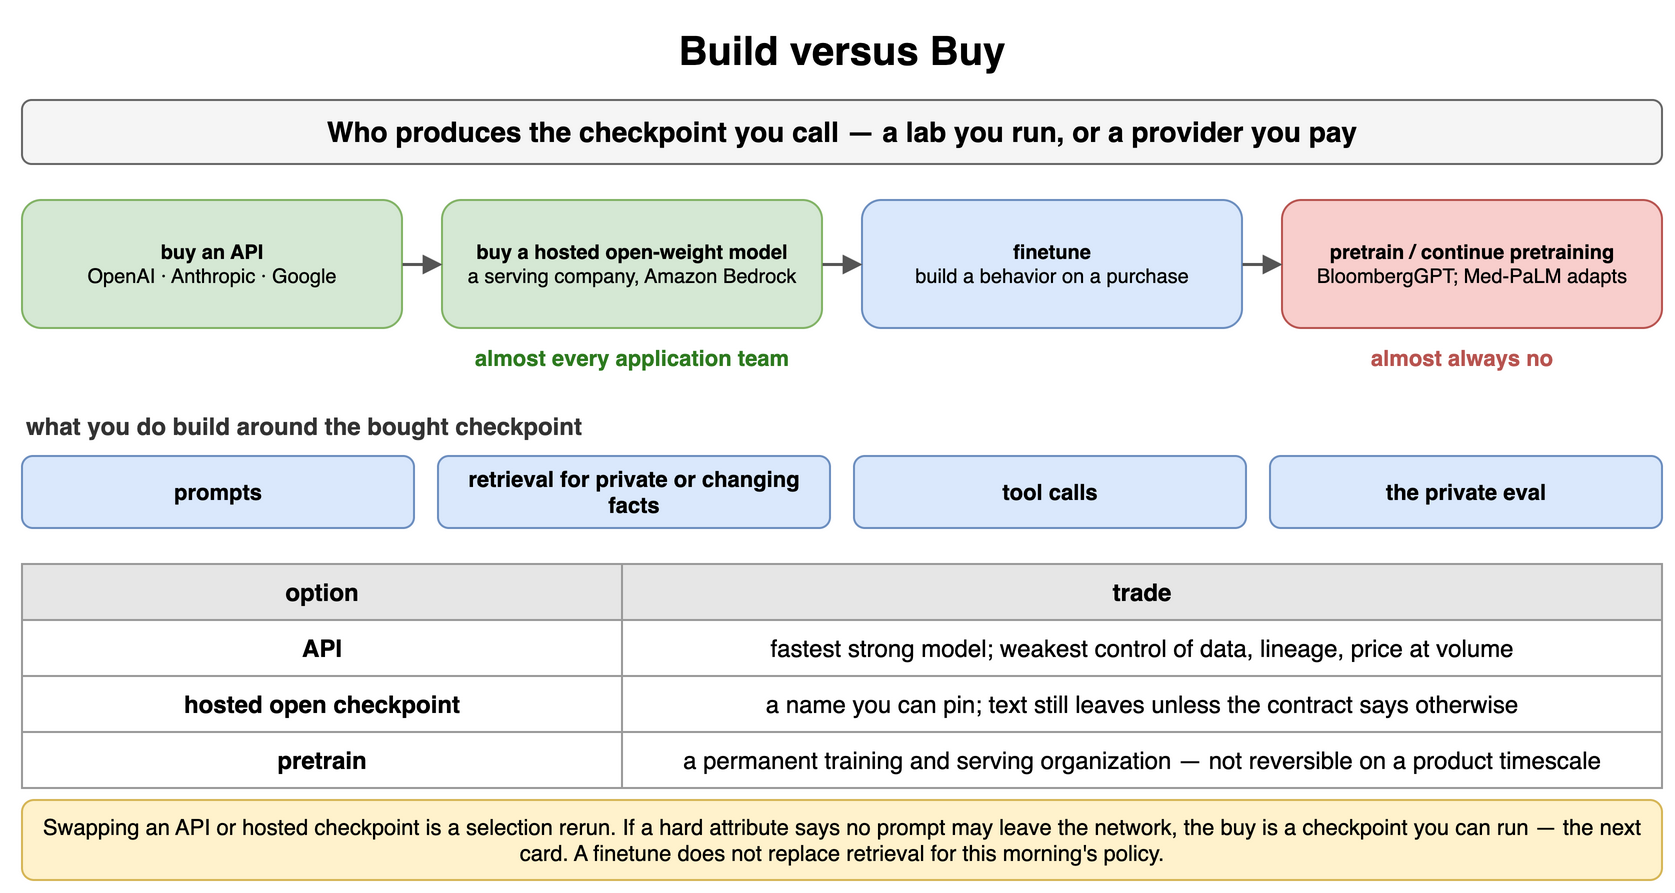

The diagram above was exported from draw.io. Its source (the exported page's mxGraphModel, read from the mxfile embedded in the PNG):
<mxGraphModel dx="900" dy="454" grid="1" gridSize="10" guides="1" tooltips="1" connect="1" arrows="1" fold="1" page="1" pageScale="1" pageWidth="900" pageHeight="454" math="0" shadow="0">
  <root>
    <mxCell id="0" />
    <mxCell id="1" parent="0" />
    <mxCell id="j1" value="Build versus Buy" style="text;html=1;align=center;verticalAlign=middle;whiteSpace=wrap;fontSize=20;fontStyle=1;" vertex="1" parent="1">
      <mxGeometry x="40" y="10" width="820" height="30" as="geometry" />
    </mxCell>
    <mxCell id="j2" value="Who produces the checkpoint you call — a lab you run, or a provider you pay" style="rounded=1;whiteSpace=wrap;html=1;fillColor=#f5f5f5;strokeColor=#666666;fontStyle=1;fontSize=14;" vertex="1" parent="1">
      <mxGeometry x="40" y="50" width="820" height="32" as="geometry" />
    </mxCell>
    <mxCell id="j3" value="buy an API&lt;br&gt;&lt;span style='font-weight:normal'&gt;OpenAI · Anthropic · Google&lt;/span&gt;" style="rounded=1;whiteSpace=wrap;html=1;fillColor=#d5e8d4;strokeColor=#82b366;fontSize=10;align=center;fontStyle=1;" vertex="1" parent="1">
      <mxGeometry x="40" y="100" width="190" height="64" as="geometry" />
    </mxCell>
    <mxCell id="j4" value="buy a hosted open-weight model&lt;br&gt;&lt;span style='font-weight:normal'&gt;a serving company, Amazon Bedrock&lt;/span&gt;" style="rounded=1;whiteSpace=wrap;html=1;fillColor=#d5e8d4;strokeColor=#82b366;fontSize=10;align=center;fontStyle=1;" vertex="1" parent="1">
      <mxGeometry x="250" y="100" width="190" height="64" as="geometry" />
    </mxCell>
    <mxCell id="j5" value="finetune&lt;br&gt;&lt;span style='font-weight:normal'&gt;build a behavior on a purchase&lt;/span&gt;" style="rounded=1;whiteSpace=wrap;html=1;fillColor=#dae8fc;strokeColor=#6c8ebf;fontSize=10;align=center;fontStyle=1;" vertex="1" parent="1">
      <mxGeometry x="460" y="100" width="190" height="64" as="geometry" />
    </mxCell>
    <mxCell id="j6" value="pretrain / continue pretraining&lt;br&gt;&lt;span style='font-weight:normal'&gt;BloombergGPT; Med-PaLM adapts&lt;/span&gt;" style="rounded=1;whiteSpace=wrap;html=1;fillColor=#f8cecc;strokeColor=#b85450;fontSize=10;align=center;fontStyle=1;" vertex="1" parent="1">
      <mxGeometry x="670" y="100" width="190" height="64" as="geometry" />
    </mxCell>
    <mxCell id="j7" value="" style="endArrow=block;endSize=6;html=1;strokeWidth=1.5;strokeColor=#555555;fontSize=11;labelBackgroundColor=#ffffff;" edge="1" parent="1" source="j3" target="j4">
      <mxGeometry relative="1" as="geometry" />
    </mxCell>
    <mxCell id="j8" value="" style="endArrow=block;endSize=6;html=1;strokeWidth=1.5;strokeColor=#555555;fontSize=11;labelBackgroundColor=#ffffff;" edge="1" parent="1" source="j4" target="j5">
      <mxGeometry relative="1" as="geometry" />
    </mxCell>
    <mxCell id="j9" value="" style="endArrow=block;endSize=6;html=1;strokeWidth=1.5;strokeColor=#555555;fontSize=11;labelBackgroundColor=#ffffff;" edge="1" parent="1" source="j5" target="j6">
      <mxGeometry relative="1" as="geometry" />
    </mxCell>
    <mxCell id="j10" value="almost every application team" style="text;html=1;whiteSpace=wrap;fontSize=11;align=center;verticalAlign=middle;fontSize=11;fontColor=#2d7a1f;fontStyle=1;" vertex="1" parent="1">
      <mxGeometry x="40" y="170" width="610" height="18" as="geometry" />
    </mxCell>
    <mxCell id="j11" value="almost always no" style="text;html=1;whiteSpace=wrap;fontSize=11;align=center;verticalAlign=middle;fontSize=11;fontColor=#b85450;fontStyle=1;" vertex="1" parent="1">
      <mxGeometry x="660" y="170" width="200" height="18" as="geometry" />
    </mxCell>
    <mxCell id="j12" value="what you do build around the bought checkpoint" style="text;html=1;whiteSpace=wrap;fontSize=11;align=left;verticalAlign=middle;fontSize=12;fontColor=#333333;fontStyle=1;" vertex="1" parent="1">
      <mxGeometry x="40" y="204" width="600" height="18" as="geometry" />
    </mxCell>
    <mxCell id="j13" value="prompts" style="rounded=1;whiteSpace=wrap;html=1;fillColor=#dae8fc;strokeColor=#6c8ebf;fontSize=11;align=center;fontStyle=1;" vertex="1" parent="1">
      <mxGeometry x="40" y="228" width="196" height="36" as="geometry" />
    </mxCell>
    <mxCell id="j14" value="retrieval for private or changing facts" style="rounded=1;whiteSpace=wrap;html=1;fillColor=#dae8fc;strokeColor=#6c8ebf;fontSize=11;align=center;fontStyle=1;" vertex="1" parent="1">
      <mxGeometry x="248" y="228" width="196" height="36" as="geometry" />
    </mxCell>
    <mxCell id="j15" value="tool calls" style="rounded=1;whiteSpace=wrap;html=1;fillColor=#dae8fc;strokeColor=#6c8ebf;fontSize=11;align=center;fontStyle=1;" vertex="1" parent="1">
      <mxGeometry x="456" y="228" width="196" height="36" as="geometry" />
    </mxCell>
    <mxCell id="j16" value="the private eval" style="rounded=1;whiteSpace=wrap;html=1;fillColor=#dae8fc;strokeColor=#6c8ebf;fontSize=11;align=center;fontStyle=1;" vertex="1" parent="1">
      <mxGeometry x="664" y="228" width="196" height="36" as="geometry" />
    </mxCell>
    <mxCell id="j17" value="option" style="whiteSpace=wrap;html=1;fillColor=#e6e6e6;strokeColor=#999999;fontStyle=1;fontSize=12;" vertex="1" parent="1">
      <mxGeometry x="40" y="282" width="300" height="28" as="geometry" />
    </mxCell>
    <mxCell id="j18" value="trade" style="whiteSpace=wrap;html=1;fillColor=#e6e6e6;strokeColor=#999999;fontStyle=1;fontSize=12;" vertex="1" parent="1">
      <mxGeometry x="340" y="282" width="520" height="28" as="geometry" />
    </mxCell>
    <mxCell id="j19" value="API" style="whiteSpace=wrap;html=1;strokeColor=#999999;fontSize=12;fillColor=#ffffff;fontStyle=1;" vertex="1" parent="1">
      <mxGeometry x="40" y="310" width="300" height="28" as="geometry" />
    </mxCell>
    <mxCell id="j20" value="fastest strong model; weakest control of data, lineage, price at volume" style="whiteSpace=wrap;html=1;strokeColor=#999999;fontSize=12;fillColor=#ffffff;" vertex="1" parent="1">
      <mxGeometry x="340" y="310" width="520" height="28" as="geometry" />
    </mxCell>
    <mxCell id="j21" value="hosted open checkpoint" style="whiteSpace=wrap;html=1;strokeColor=#999999;fontSize=12;fillColor=#ffffff;fontStyle=1;" vertex="1" parent="1">
      <mxGeometry x="40" y="338" width="300" height="28" as="geometry" />
    </mxCell>
    <mxCell id="j22" value="a name you can pin; text still leaves unless the contract says otherwise" style="whiteSpace=wrap;html=1;strokeColor=#999999;fontSize=12;fillColor=#ffffff;" vertex="1" parent="1">
      <mxGeometry x="340" y="338" width="520" height="28" as="geometry" />
    </mxCell>
    <mxCell id="j23" value="pretrain" style="whiteSpace=wrap;html=1;strokeColor=#999999;fontSize=12;fillColor=#ffffff;fontStyle=1;" vertex="1" parent="1">
      <mxGeometry x="40" y="366" width="300" height="28" as="geometry" />
    </mxCell>
    <mxCell id="j24" value="a permanent training and serving organization — not reversible on a product timescale" style="whiteSpace=wrap;html=1;strokeColor=#999999;fontSize=12;fillColor=#ffffff;" vertex="1" parent="1">
      <mxGeometry x="340" y="366" width="520" height="28" as="geometry" />
    </mxCell>
    <mxCell id="j25" value="Swapping an API or hosted checkpoint is a selection rerun. If a hard attribute says no prompt may leave the network, the buy is a checkpoint you can run — the next card. A finetune does not replace retrieval for this morning's policy." style="rounded=1;whiteSpace=wrap;html=1;fillColor=#fff2cc;strokeColor=#d6b656;fontSize=11;align=center;" vertex="1" parent="1">
      <mxGeometry x="40" y="400" width="820" height="40" as="geometry" />
    </mxCell>
  </root>
</mxGraphModel>